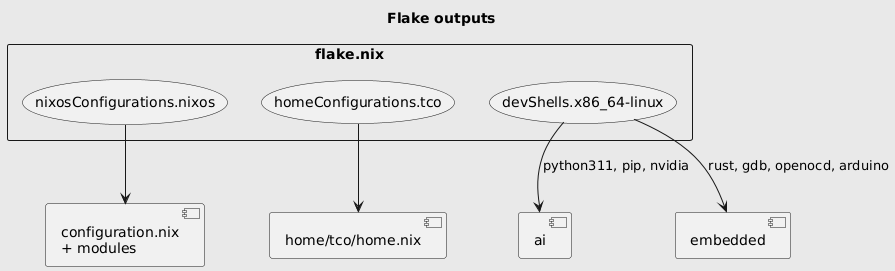

The diagram above was rendered by PlantUML. Its source (embedded in the PNG):
@startuml
title Flake outputs

skinparam backgroundColor #E8E8E8

rectangle "flake.nix" as flake {
  (nixosConfigurations.nixos) as nixos
  (homeConfigurations.tco) as home
  (devShells.x86_64-linux) as shells
}

nixos --> [configuration.nix\n+ modules]
home --> [home/tco/home.nix]
shells --> [ai] : python311, pip, nvidia
shells --> [embedded] : rust, gdb, openocd, arduino

@enduml